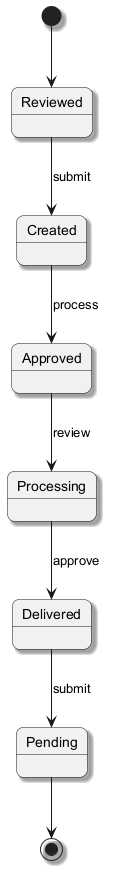

The diagram above was rendered by PlantUML. Its source (embedded in the PNG):
@startuml
skinparam backgroundColor #FFFFFF
skinparam roundCorner 15
skinparam shadowing true
[*] --> Reviewed
Reviewed --> Created : submit
Created --> Approved : process
Approved --> Processing : review
Processing --> Delivered : approve
Delivered --> Pending : submit
Pending --> [*]
@enduml